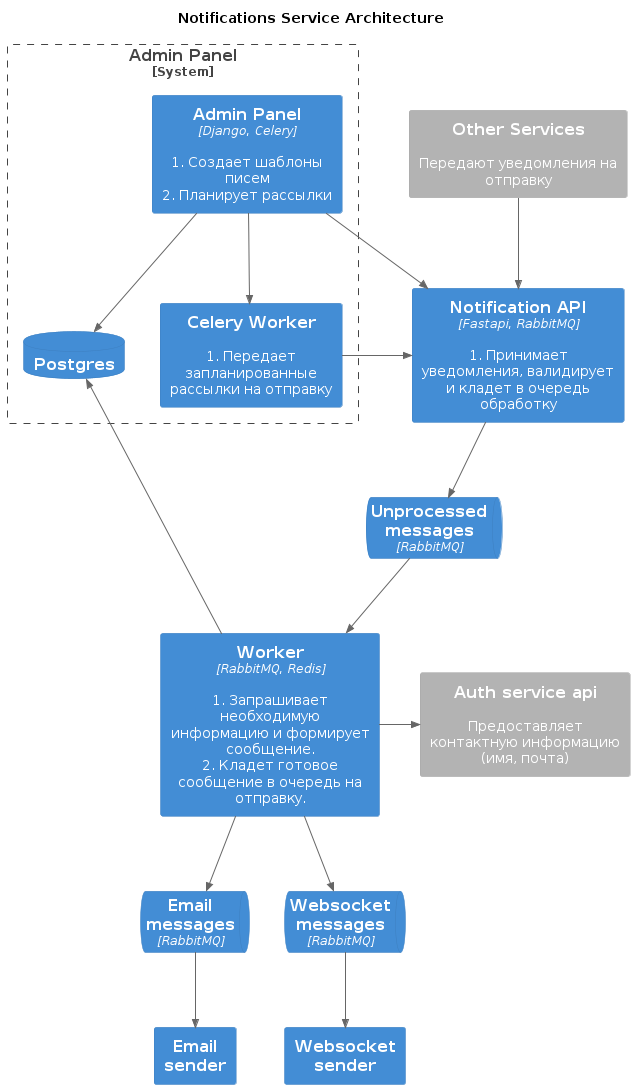

The diagram above was rendered by PlantUML. Its source (embedded in the PNG):
@startuml
!include <C4/C4_Container>
title Notifications Service Architecture
HIDE_STEREOTYPE()
SHOW_PERSON_OUTLINE()

System_Boundary(admin_panel, "Admin Panel") {
Container(admin, "Admin Panel" ,"Django, Celery", "1. Создает шаблоны писем\n2. Планирует рассылки")
ContainerDb(pg_notice, "Postgres")
Container(celery, "Celery Worker" ,"", "1. Передает запланированные рассылки на отправку")
}

Container(api, "Notification API" ,"Fastapi, RabbitMQ", "1. Принимает уведомления, валидирует и кладет в очередь обработку")
ContainerQueue(unprocessed, "Unprocessed\nmessages", "RabbitMQ")
Container(worker_notice, "Worker", "RabbitMQ, Redis", "1. Запрашивает необходимую информацию и формирует сообщение.\n2. Кладет готовое сообщение в очередь на отправку.")

ContainerQueue(email, "Email\nmessages", "RabbitMQ")
ContainerQueue(websocket, "Websocket\nmessages", "RabbitMQ")
Container(email_sender, "Email\nsender" ,"",)
Container(websocket_sender, "Websocket\nsender" ,"",)
Container_Ext(auth, "Auth service api" ,"", "Предоставляет контактную информацию (имя, почта)")
Container_Ext(other, "Other Services" ,"", "Передают уведомления на отправку")

Rel(admin, pg_notice, " ")
Rel(admin, api, " ")
Rel(admin, celery, " ")
Rel(celery, api, " ")
Rel(other, api, " ")
Rel(api, unprocessed, " ")
Rel(unprocessed, worker_notice, " ")
Rel(worker_notice, pg_notice, " ")
Rel_R(worker_notice, auth, " ")
Rel(worker_notice, email, " ")
Rel(worker_notice, websocket, " ")
Rel(email, email_sender, " ")
Rel(websocket, websocket_sender, " ")

@enduml